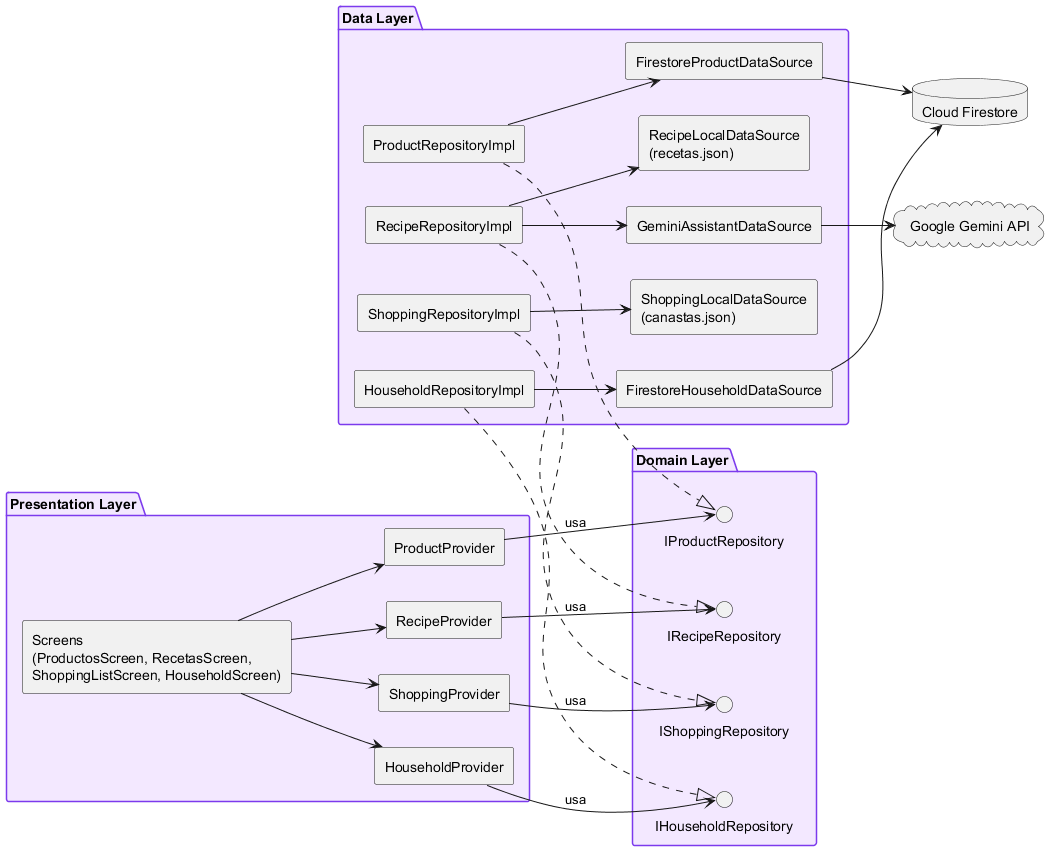

The diagram above was rendered by PlantUML. Its source (embedded in the PNG):
@startuml
left to right direction
skinparam componentStyle rectangle
skinparam package {
  BackgroundColor #F3E8FF
  BorderColor #7C3AED
}

package "Presentation Layer" {
  [Screens\n(ProductosScreen, RecetasScreen,\nShoppingListScreen, HouseholdScreen)] as Screens
  [ProductProvider] as ProdProv
  [RecipeProvider] as RecProv
  [ShoppingProvider] as ShopProv
  [HouseholdProvider] as HhProv
}

package "Domain Layer" {
  interface IProductRepository as IProd
  interface IRecipeRepository as IRec
  interface IShoppingRepository as IShop
  interface IHouseholdRepository as IHh
}

package "Data Layer" {
  [ProductRepositoryImpl] as ProdImpl
  [RecipeRepositoryImpl] as RecImpl
  [ShoppingRepositoryImpl] as ShopImpl
  [HouseholdRepositoryImpl] as HhImpl
  [FirestoreProductDataSource] as FSProd
  [RecipeLocalDataSource\n(recetas.json)] as RecLocal
  [GeminiAssistantDataSource] as GeminiDS
  [ShoppingLocalDataSource\n(canastas.json)] as ShopLocal
  [FirestoreHouseholdDataSource] as FSHh
}

database "Cloud Firestore" as Firestore
cloud "Google Gemini API" as GeminiCloud

Screens --> ProdProv
Screens --> RecProv
Screens --> ShopProv
Screens --> HhProv

ProdProv --> IProd : usa
RecProv --> IRec : usa
ShopProv --> IShop : usa
HhProv --> IHh : usa

ProdImpl ..|> IProd
RecImpl ..|> IRec
ShopImpl ..|> IShop
HhImpl ..|> IHh

ProdImpl --> FSProd
RecImpl --> RecLocal
RecImpl --> GeminiDS
ShopImpl --> ShopLocal
HhImpl --> FSHh

FSProd --> Firestore
FSHh --> Firestore
GeminiDS --> GeminiCloud
@enduml